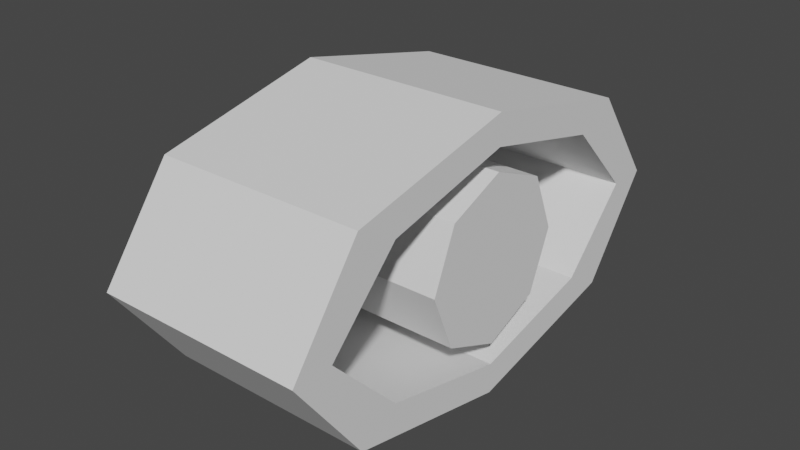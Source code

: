 # Source: First_Person_Icon.blend  (saved by Blender 2.91.10; exported with 4.5.12 LTS)
import bpy
from mathutils import Matrix  # noqa: F401  (used for matrix-valued properties, if any)

bpy.ops.wm.read_factory_settings(use_empty=True)
scene = bpy.context.scene
scene.name = 'Scene'

# ---- collections
col_collection = bpy.data.collections.new('Collection'); scene.collection.children.link(col_collection)

# ---- world
world_world = bpy.data.worlds.new('World'); scene.world = world_world
world_world.use_nodes = True; world_world.node_tree.nodes.clear()
_N = world_world.node_tree.nodes; _L = world_world.node_tree.links
n0 = _N.new('ShaderNodeOutputWorld'); n0.name = 'World Output'; n0.location = (300, 300)
n1 = _N.new('ShaderNodeBackground'); n1.name = 'Background'; n1.location = (10, 300)
n1.inputs[0].default_value = (0.05088, 0.05088, 0.05088, 1.0)
_L.new(n1.outputs[0], n0.inputs[0])
n0.is_active_output = True
world_world.color = (0.05088, 0.05088, 0.05088)
world_world.use_sun_shadow = False
world_world.sun_shadow_jitter_overblur = 0.0

# ---- meshes
me_circle = bpy.data.meshes.new('Circle')
me_circle.from_pydata([(5.587e-10, 0.02686, 2.73e-17), (-0.01899, 0.01899, 2.73e-17), (-0.02686, -9.754e-10, 2.73e-17), (-0.01899, -0.01899, 2.73e-17), (2.907e-09, -0.02686, 2.73e-17), (0.01899, -0.01899, 2.73e-17), (0.02686, 5.191e-10, 2.73e-17), (0.01899, 0.01899, 2.73e-17), (7.484e-10, 0.06569, -1.738e-17), (-0.02403, 0.04244, -1.738e-17), (-0.03398, -2.748e-09, -1.738e-17), (-0.02403, -0.04244, -1.738e-17), (3.602e-09, -0.06569, -1.738e-17), (0.02403, -0.04244, -1.738e-17), (0.03398, 5.917e-10, -1.738e-17), (0.02403, 0.04244, -1.738e-17), (5.057e-10, 0.07883, -4.13e-17), (-0.03156, 0.05574, -4.13e-17), (-0.04384, -3.71e-09, -4.043e-17), (-0.03156, -0.05574, -4.13e-17), (4.407e-09, -0.07883, -4.13e-17), (0.03156, -0.05574, -4.13e-17), (0.04384, 5.977e-10, -4.043e-17), (0.03156, 0.05574, -4.13e-17), (5.587e-10, 0.02686, -0.068), (-0.01899, 0.01899, -0.068), (-0.02686, -9.754e-10, -0.068), (-0.01899, -0.01899, -0.068), (2.907e-09, -0.02686, -0.068), (0.01899, -0.01899, -0.068), (0.02686, 5.191e-10, -0.068), (0.01899, 0.01899, -0.068), (7.484e-10, 0.06569, -0.068), (-0.02403, 0.04244, -0.068), (-0.03398, -2.748e-09, -0.068), (-0.02403, -0.04244, -0.068), (3.602e-09, -0.06569, -0.068), (0.02403, -0.04244, -0.068), (0.03398, 5.917e-10, -0.068), (0.02403, 0.04244, -0.068), (5.057e-10, 0.07883, -0.068), (-0.03156, 0.05574, -0.068), (-0.04384, -3.71e-09, -0.068), (-0.03156, -0.05574, -0.068), (4.407e-09, -0.07883, -0.068), (0.03156, -0.05574, -0.068), (0.04384, 5.977e-10, -0.068), (0.03156, 0.05574, -0.068)], [], [(1, 2, 3, 4, 5, 6, 7, 0), (10, 9, 17, 18), (15, 14, 22, 23), (13, 12, 20, 21), (11, 10, 18, 19), (9, 8, 16, 17), (8, 15, 23, 16), (14, 13, 21, 22), (12, 11, 19, 20), (25, 24, 31, 30, 29, 28, 27, 26), (34, 42, 41, 33), (39, 47, 46, 38), (37, 45, 44, 36), (35, 43, 42, 34), (33, 41, 40, 32), (32, 40, 47, 39), (38, 46, 45, 37), (36, 44, 43, 35), (1, 0, 24, 25), (2, 1, 25, 26), (3, 2, 26, 27), (4, 3, 27, 28), (5, 4, 28, 29), (6, 5, 29, 30), (7, 6, 30, 31), (0, 7, 31, 24), (8, 9, 33, 32), (9, 10, 34, 33), (10, 11, 35, 34), (11, 12, 36, 35), (12, 13, 37, 36), (13, 14, 38, 37), (14, 15, 39, 38), (15, 8, 32, 39), (17, 16, 40, 41), (18, 17, 41, 42), (19, 18, 42, 43), (20, 19, 43, 44), (21, 20, 44, 45), (22, 21, 45, 46), (23, 22, 46, 47), (16, 23, 47, 40)])
_uv = me_circle.uv_layers.new(name='UVMap')
_uv.uv.foreach_set('vector', [0.0, 0.0, 0.0, 0.0, 0.0, 0.0, 0.0, 0.0, 0.0, 0.0, 0.0, 0.0, 0.0, 0.0, 0.0, 0.0, 0.0, 0.0, 0.0, 0.0, 0.0, 0.0, 0.0, 0.0, 0.0, 0.0, 0.0, 0.0, 0.0, 0.0, 0.0, 0.0, 0.0, 0.0, 0.0, 0.0, 0.0, 0.0, 0.0, 0.0, 0.0, 0.0, 0.0, 0.0, 0.0, 0.0, 0.0, 0.0, 0.0, 0.0, 0.0, 0.0, 0.0, 0.0, 0.0, 0.0, 0.0, 0.0, 0.0, 0.0, 0.0, 0.0, 0.0, 0.0, 0.0, 0.0, 0.0, 0.0, 0.0, 0.0, 0.0, 0.0, 0.0, 0.0, 0.0, 0.0, 0.0, 0.0, 0.0, 0.0, 0.0, 0.0, 0.0, 0.0, 0.0, 0.0, 0.0, 0.0, 0.0, 0.0, 0.0, 0.0, 0.0, 0.0, 0.0, 0.0, 0.0, 0.0, 0.0, 0.0, 0.0, 0.0, 0.0, 0.0, 0.0, 0.0, 0.0, 0.0, 0.0, 0.0, 0.0, 0.0, 0.0, 0.0, 0.0, 0.0, 0.0, 0.0, 0.0, 0.0, 0.0, 0.0, 0.0, 0.0, 0.0, 0.0, 0.0, 0.0, 0.0, 0.0, 0.0, 0.0, 0.0, 0.0, 0.0, 0.0, 0.0, 0.0, 0.0, 0.0, 0.0, 0.0, 0.0, 0.0, 0.0, 0.0, 0.0, 0.0, 0.0, 0.0, 0.0, 0.0, 0.0, 0.0, 0.0, 0.0, 0.0, 0.0, 0.0, 0.0, 0.0, 0.0, 0.0, 0.0, 0.0, 0.0, 0.0, 0.0, 0.0, 0.0, 0.0, 0.0, 0.0, 0.0, 0.0, 0.0, 0.0, 0.0, 0.0, 0.0, 0.0, 0.0, 0.0, 0.0, 0.0, 0.0, 0.0, 0.0, 0.0, 0.0, 0.0, 0.0, 0.0, 0.0, 0.0, 0.0, 0.0, 0.0, 0.0, 0.0, 0.0, 0.0, 0.0, 0.0, 0.0, 0.0, 0.0, 0.0, 0.0, 0.0, 0.0, 0.0, 0.0, 0.0, 0.0, 0.0, 0.0, 0.0, 0.0, 0.0, 0.0, 0.0, 0.0, 0.0, 0.0, 0.0, 0.0, 0.0, 0.0, 0.0, 0.0, 0.0, 0.0, 0.0, 0.0, 0.0, 0.0, 0.0, 0.0, 0.0, 0.0, 0.0, 0.0, 0.0, 0.0, 0.0, 0.0, 0.0, 0.0, 0.0, 0.0, 0.0, 0.0, 0.0, 0.0, 0.0, 0.0, 0.0, 0.0, 0.0, 0.0, 0.0, 0.0, 0.0, 0.0, 0.0, 0.0, 0.0, 0.0, 0.0, 0.0, 0.0, 0.0, 0.0, 0.0, 0.0, 0.0, 0.0, 0.0, 0.0, 0.0, 0.0, 0.0, 0.0, 0.0, 0.0, 0.0, 0.0, 0.0, 0.0, 0.0, 0.0, 0.0, 0.0, 0.0, 0.0, 0.0, 0.0, 0.0, 0.0, 0.0, 0.0, 0.0, 0.0, 0.0, 0.0, 0.0, 0.0, 0.0, 0.0, 0.0, 0.0, 0.0, 0.0, 0.0, 0.0, 0.0, 0.0, 0.0, 0.0, 0.0, 0.0, 0.0, 0.0, 0.0, 0.0, 0.0, 0.0, 0.0, 0.0, 0.0, 0.0, 0.0, 0.0, 0.0, 0.0, 0.0, 0.0, 0.0, 0.0, 0.0, 0.0, 0.0, 0.0, 0.0, 0.0, 0.0, 0.0, 0.0, 0.0, 0.0, 0.0])
me_circle.use_remesh_fix_poles = True
me_circle.use_remesh_preserve_attributes = False
me_circle.use_mirror_vertex_groups = False
me_circle.update()

# ---- objects
ob_first_person_icon = bpy.data.objects.new('First Person Icon', me_circle)

# ---- transforms, parenting, visibility, modifiers, constraints
ob_first_person_icon.location = (0.0, 0.0, 0.0)
ob_first_person_icon.rotation_euler = (-0.0, 1.571, 0.0)
ob_first_person_icon.lineart.crease_threshold = 0.0

# ---- collection membership
col_collection.objects.link(ob_first_person_icon)

# ---- scene / render settings (as saved in the file)
scene.frame_start = 1; scene.frame_end = 250; scene.frame_set(1)
scene.render.engine = 'BLENDER_EEVEE_NEXT'
scene.render.film_transparent = True
scene.cycles.use_denoising = False
scene.cycles.samples = 128
scene.cycles.sampling_pattern = 'TABULATED_SOBOL'
scene.cycles.use_adaptive_sampling = False
scene.cycles.use_light_tree = False
scene.eevee.use_raytracing = True
scene.view_settings.view_transform = 'Filmic'
bpy.context.view_layer.update()

# ---- added for rendering (the .blend has no active camera and no usable light): camera, sun
cam_auto = bpy.data.cameras.new('AutoCamera')
cam_auto.lens = 50.0
cam_auto.sensor_width = 36.0
cam_auto.clip_end = 1000.0
ob_auto_camera = bpy.data.objects.new('AutoCamera', cam_auto)
scene.collection.objects.link(ob_auto_camera)
ob_auto_camera.location = (0.151045, -0.222054, 0.148036)
ob_auto_camera.rotation_euler = (1.09748, -7.21219e-08, 0.694738)
scene.camera = ob_auto_camera
light_auto_sun = bpy.data.lights.new('AutoSun', 'SUN')
light_auto_sun.energy = 3.0
light_auto_sun.angle = 0.0523599
ob_auto_sun = bpy.data.objects.new('AutoSun', light_auto_sun)
scene.collection.objects.link(ob_auto_sun)
ob_auto_sun.rotation_euler = (0.872665, 0.174533, 0.523599)
bpy.context.view_layer.update()
